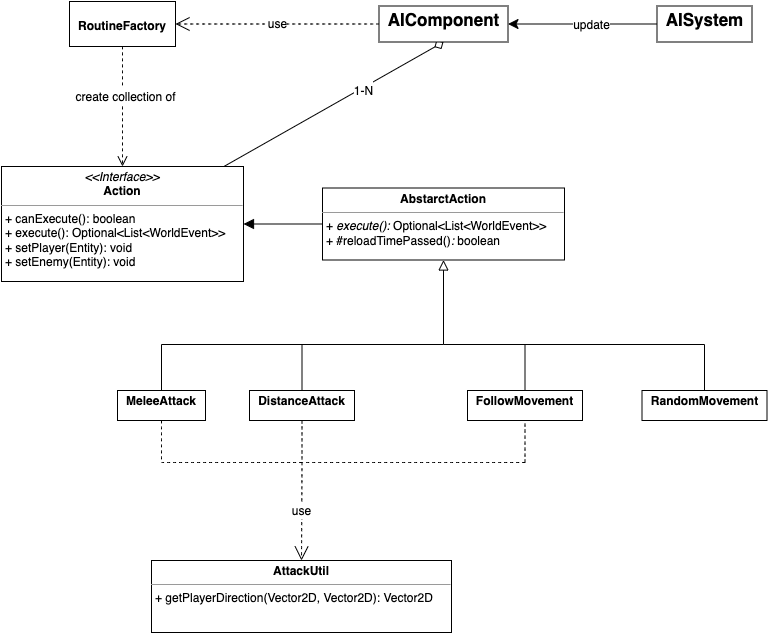

The diagram above was exported from draw.io. Its source (the exported page's mxGraphModel, read from the mxfile embedded in the PNG):
<mxGraphModel dx="2234" dy="2058" grid="0" gridSize="10" guides="1" tooltips="1" connect="1" arrows="1" fold="1" page="0" pageScale="1" pageWidth="827" pageHeight="1169" math="0" shadow="0">
  <root>
    <mxCell id="0" />
    <mxCell id="1" parent="0" />
    <mxCell id="NkVyf-gQofDj3GIR85Gt-99" style="edgeStyle=none;rounded=0;orthogonalLoop=1;jettySize=auto;html=1;entryX=0.5;entryY=1;entryDx=0;entryDy=0;fontSize=12;startSize=8;endSize=8;endArrow=diamond;endFill=0;strokeColor=default;" parent="1" source="NkVyf-gQofDj3GIR85Gt-13" target="NkVyf-gQofDj3GIR85Gt-92" edge="1">
      <mxGeometry relative="1" as="geometry">
        <Array as="points" />
      </mxGeometry>
    </mxCell>
    <mxCell id="NkVyf-gQofDj3GIR85Gt-100" value="&lt;font style=&quot;font-size: 12px;&quot;&gt;1-N&lt;/font&gt;" style="edgeLabel;html=1;align=center;verticalAlign=middle;resizable=0;points=[];fontSize=16;" parent="NkVyf-gQofDj3GIR85Gt-99" vertex="1" connectable="0">
      <mxGeometry x="0.259" y="-2" relative="1" as="geometry">
        <mxPoint as="offset" />
      </mxGeometry>
    </mxCell>
    <mxCell id="NkVyf-gQofDj3GIR85Gt-13" value="&lt;p style=&quot;margin:0px;margin-top:4px;text-align:center;&quot;&gt;&lt;i&gt;&amp;lt;&amp;lt;Interface&amp;gt;&amp;gt;&lt;/i&gt;&lt;br&gt;&lt;b&gt;Action&lt;/b&gt;&lt;/p&gt;&lt;hr size=&quot;1&quot;&gt;&lt;p style=&quot;margin:0px;margin-left:4px;&quot;&gt;+ canExecute(): boolean&lt;br&gt;+ execute():&amp;nbsp;Optional&amp;lt;List&amp;lt;WorldEvent&amp;gt;&amp;gt;&lt;br&gt;&lt;/p&gt;&lt;p style=&quot;margin:0px;margin-left:4px;&quot;&gt;+ setPlayer(Entity): void&lt;/p&gt;&lt;p style=&quot;margin:0px;margin-left:4px;&quot;&gt;+ setEnemy(Entity): void&lt;/p&gt;" style="verticalAlign=top;align=left;overflow=fill;fontSize=12;fontFamily=Helvetica;html=1;whiteSpace=wrap;rounded=0;" parent="1" vertex="1">
      <mxGeometry x="-443" y="-667" width="242" height="115" as="geometry" />
    </mxCell>
    <mxCell id="NkVyf-gQofDj3GIR85Gt-19" style="edgeStyle=none;curved=1;rounded=0;orthogonalLoop=1;jettySize=auto;html=1;fontSize=12;startSize=8;endSize=8;entryX=1;entryY=0.5;entryDx=0;entryDy=0;endArrow=block;endFill=1;" parent="1" source="NkVyf-gQofDj3GIR85Gt-18" target="NkVyf-gQofDj3GIR85Gt-13" edge="1">
      <mxGeometry relative="1" as="geometry">
        <mxPoint x="-190" y="-607" as="targetPoint" />
      </mxGeometry>
    </mxCell>
    <mxCell id="NkVyf-gQofDj3GIR85Gt-18" value="&lt;p style=&quot;margin:0px;margin-top:4px;text-align:center;&quot;&gt;&lt;b&gt;AbstarctAction&lt;/b&gt;&lt;/p&gt;&lt;hr size=&quot;1&quot;&gt;&lt;p style=&quot;margin:0px;margin-left:4px;&quot;&gt;+&lt;i&gt; execute():&amp;nbsp;&lt;/i&gt;Optional&amp;lt;List&amp;lt;WorldEvent&amp;gt;&amp;gt;&lt;br&gt;&lt;/p&gt;&lt;p style=&quot;margin:0px;margin-left:4px;&quot;&gt;+&lt;i&gt;&amp;nbsp;&lt;/i&gt;#reloadTimePassed()&lt;i&gt;: &lt;/i&gt;boolean&lt;/p&gt;" style="verticalAlign=top;align=left;overflow=fill;fontSize=12;fontFamily=Helvetica;html=1;whiteSpace=wrap;" parent="1" vertex="1">
      <mxGeometry x="-122" y="-645.5" width="242" height="72" as="geometry" />
    </mxCell>
    <mxCell id="NkVyf-gQofDj3GIR85Gt-51" style="edgeStyle=none;curved=1;rounded=0;orthogonalLoop=1;jettySize=auto;html=1;entryX=0.7;entryY=1.05;entryDx=0;entryDy=0;entryPerimeter=0;fontSize=12;startSize=8;endSize=8;endArrow=none;endFill=0;" parent="1" source="NkVyf-gQofDj3GIR85Gt-20" target="NkVyf-gQofDj3GIR85Gt-33" edge="1">
      <mxGeometry relative="1" as="geometry" />
    </mxCell>
    <mxCell id="NkVyf-gQofDj3GIR85Gt-20" value="&lt;p style=&quot;margin:0px;margin-top:4px;text-align:center;&quot;&gt;&lt;b&gt;MeleeAttack&lt;/b&gt;&lt;/p&gt;" style="verticalAlign=top;align=left;overflow=fill;fontSize=12;fontFamily=Helvetica;html=1;whiteSpace=wrap;" parent="1" vertex="1">
      <mxGeometry x="-327" y="-443" width="88" height="30" as="geometry" />
    </mxCell>
    <mxCell id="NkVyf-gQofDj3GIR85Gt-40" style="edgeStyle=none;curved=1;rounded=0;orthogonalLoop=1;jettySize=auto;html=1;entryX=0.65;entryY=0.95;entryDx=0;entryDy=0;entryPerimeter=0;fontSize=12;startSize=8;endSize=8;endArrow=none;endFill=0;" parent="1" source="NkVyf-gQofDj3GIR85Gt-21" target="NkVyf-gQofDj3GIR85Gt-37" edge="1">
      <mxGeometry relative="1" as="geometry" />
    </mxCell>
    <mxCell id="NkVyf-gQofDj3GIR85Gt-21" value="&lt;p style=&quot;margin:0px;margin-top:4px;text-align:center;&quot;&gt;&lt;b&gt;RandomMovement&lt;/b&gt;&lt;/p&gt;" style="verticalAlign=top;align=left;overflow=fill;fontSize=12;fontFamily=Helvetica;html=1;whiteSpace=wrap;" parent="1" vertex="1">
      <mxGeometry x="197.5" y="-443" width="125" height="30" as="geometry" />
    </mxCell>
    <mxCell id="NkVyf-gQofDj3GIR85Gt-50" style="edgeStyle=none;curved=1;rounded=0;orthogonalLoop=1;jettySize=auto;html=1;entryX=0.8;entryY=0.6;entryDx=0;entryDy=0;entryPerimeter=0;fontSize=12;startSize=8;endSize=8;endArrow=none;endFill=0;" parent="1" source="NkVyf-gQofDj3GIR85Gt-22" target="NkVyf-gQofDj3GIR85Gt-34" edge="1">
      <mxGeometry relative="1" as="geometry" />
    </mxCell>
    <mxCell id="NkVyf-gQofDj3GIR85Gt-22" value="&lt;p style=&quot;margin:0px;margin-top:4px;text-align:center;&quot;&gt;&lt;b&gt;DistanceAttack&lt;/b&gt;&lt;/p&gt;" style="verticalAlign=top;align=left;overflow=fill;fontSize=12;fontFamily=Helvetica;html=1;whiteSpace=wrap;" parent="1" vertex="1">
      <mxGeometry x="-195" y="-443" width="105" height="30" as="geometry" />
    </mxCell>
    <mxCell id="NkVyf-gQofDj3GIR85Gt-49" style="edgeStyle=none;curved=1;rounded=0;orthogonalLoop=1;jettySize=auto;html=1;fontSize=12;startSize=8;endSize=8;endArrow=none;endFill=0;entryX=0.775;entryY=0.75;entryDx=0;entryDy=0;entryPerimeter=0;" parent="1" source="NkVyf-gQofDj3GIR85Gt-24" edge="1" target="NkVyf-gQofDj3GIR85Gt-35">
      <mxGeometry relative="1" as="geometry">
        <mxPoint x="180" y="-489" as="targetPoint" />
      </mxGeometry>
    </mxCell>
    <mxCell id="NkVyf-gQofDj3GIR85Gt-24" value="&lt;p style=&quot;margin:0px;margin-top:4px;text-align:center;&quot;&gt;&lt;b&gt;FollowMovement&lt;/b&gt;&lt;/p&gt;" style="verticalAlign=top;align=left;overflow=fill;fontSize=12;fontFamily=Helvetica;html=1;whiteSpace=wrap;" parent="1" vertex="1">
      <mxGeometry x="23" y="-443" width="115" height="30" as="geometry" />
    </mxCell>
    <mxCell id="NkVyf-gQofDj3GIR85Gt-52" style="edgeStyle=none;curved=1;rounded=0;orthogonalLoop=1;jettySize=auto;html=1;fontSize=12;startSize=8;endSize=8;endArrow=none;endFill=0;" parent="1" source="NkVyf-gQofDj3GIR85Gt-33" target="NkVyf-gQofDj3GIR85Gt-34" edge="1">
      <mxGeometry relative="1" as="geometry" />
    </mxCell>
    <mxCell id="NkVyf-gQofDj3GIR85Gt-33" value="" style="shape=waypoint;sketch=0;size=6;pointerEvents=1;points=[];fillColor=none;resizable=0;rotatable=0;perimeter=centerPerimeter;snapToPoint=1;fontSize=16;strokeColor=none;" parent="1" vertex="1">
      <mxGeometry x="-293" y="-499" width="20" height="20" as="geometry" />
    </mxCell>
    <mxCell id="NkVyf-gQofDj3GIR85Gt-53" style="edgeStyle=none;curved=1;rounded=0;orthogonalLoop=1;jettySize=auto;html=1;entryX=0.3;entryY=0.5;entryDx=0;entryDy=0;entryPerimeter=0;fontSize=12;startSize=8;endSize=8;endArrow=none;endFill=0;" parent="1" source="NkVyf-gQofDj3GIR85Gt-34" target="NkVyf-gQofDj3GIR85Gt-43" edge="1">
      <mxGeometry relative="1" as="geometry" />
    </mxCell>
    <mxCell id="NkVyf-gQofDj3GIR85Gt-34" value="" style="shape=waypoint;sketch=0;size=6;pointerEvents=1;points=[];fillColor=none;resizable=0;rotatable=0;perimeter=centerPerimeter;snapToPoint=1;fontSize=16;strokeColor=none;" parent="1" vertex="1">
      <mxGeometry x="-152.5" y="-499" width="20" height="20" as="geometry" />
    </mxCell>
    <mxCell id="NkVyf-gQofDj3GIR85Gt-59" style="edgeStyle=none;curved=1;rounded=0;orthogonalLoop=1;jettySize=auto;html=1;fontSize=12;startSize=8;endSize=8;endArrow=none;endFill=0;" parent="1" source="NkVyf-gQofDj3GIR85Gt-35" target="NkVyf-gQofDj3GIR85Gt-37" edge="1">
      <mxGeometry relative="1" as="geometry" />
    </mxCell>
    <mxCell id="NkVyf-gQofDj3GIR85Gt-35" value="" style="shape=waypoint;sketch=0;size=6;pointerEvents=1;points=[];fillColor=none;resizable=0;rotatable=0;perimeter=centerPerimeter;snapToPoint=1;fontSize=16;strokeColor=none;" parent="1" vertex="1">
      <mxGeometry x="70.5" y="-499" width="20" height="20" as="geometry" />
    </mxCell>
    <mxCell id="NkVyf-gQofDj3GIR85Gt-37" value="" style="shape=waypoint;sketch=0;size=6;pointerEvents=1;points=[];fillColor=none;resizable=0;rotatable=0;perimeter=centerPerimeter;snapToPoint=1;fontSize=16;strokeColor=none;" parent="1" vertex="1">
      <mxGeometry x="250" y="-499" width="20" height="20" as="geometry" />
    </mxCell>
    <mxCell id="NkVyf-gQofDj3GIR85Gt-55" style="edgeStyle=none;curved=1;rounded=0;orthogonalLoop=1;jettySize=auto;html=1;fontSize=12;startSize=8;endSize=8;entryX=0.5;entryY=1;entryDx=0;entryDy=0;endArrow=block;endFill=0;" parent="1" source="NkVyf-gQofDj3GIR85Gt-43" target="NkVyf-gQofDj3GIR85Gt-18" edge="1">
      <mxGeometry relative="1" as="geometry">
        <mxPoint x="17" y="-547" as="targetPoint" />
      </mxGeometry>
    </mxCell>
    <mxCell id="NkVyf-gQofDj3GIR85Gt-43" value="" style="shape=waypoint;sketch=0;size=6;pointerEvents=1;points=[];fillColor=none;resizable=0;rotatable=0;perimeter=centerPerimeter;snapToPoint=1;fontSize=16;strokeColor=none;" parent="1" vertex="1">
      <mxGeometry x="-11" y="-499" width="20" height="20" as="geometry" />
    </mxCell>
    <mxCell id="NkVyf-gQofDj3GIR85Gt-46" style="edgeStyle=none;curved=1;rounded=0;orthogonalLoop=1;jettySize=auto;html=1;fontSize=12;startSize=8;endSize=8;endArrow=none;endFill=0;" parent="1" target="NkVyf-gQofDj3GIR85Gt-43" edge="1">
      <mxGeometry relative="1" as="geometry">
        <mxPoint x="180" y="-489" as="sourcePoint" />
        <mxPoint x="75" y="-475" as="targetPoint" />
      </mxGeometry>
    </mxCell>
    <mxCell id="NkVyf-gQofDj3GIR85Gt-67" value="&lt;p style=&quot;margin:0px;margin-top:4px;text-align:center;&quot;&gt;&lt;b&gt;AttackUtil&lt;/b&gt;&lt;/p&gt;&lt;hr size=&quot;1&quot;&gt;&lt;p style=&quot;margin:0px;margin-left:4px;&quot;&gt;+ getPlayerDirection(Vector2D, Vector2D):&amp;nbsp;Vector2D&lt;/p&gt;&lt;p style=&quot;margin:0px;margin-left:4px;&quot;&gt;&lt;br&gt;&lt;/p&gt;" style="verticalAlign=top;align=left;overflow=fill;fontSize=12;fontFamily=Helvetica;html=1;whiteSpace=wrap;" parent="1" vertex="1">
      <mxGeometry x="-293" y="-273" width="300" height="72" as="geometry" />
    </mxCell>
    <mxCell id="NkVyf-gQofDj3GIR85Gt-73" value="use" style="endArrow=open;endSize=12;dashed=1;html=1;rounded=0;fontSize=12;curved=1;entryX=0.5;entryY=0;entryDx=0;entryDy=0;exitX=0.275;exitY=0.8;exitDx=0;exitDy=0;exitPerimeter=0;" parent="1" source="NkVyf-gQofDj3GIR85Gt-77" target="NkVyf-gQofDj3GIR85Gt-67" edge="1">
      <mxGeometry width="160" relative="1" as="geometry">
        <mxPoint x="-88" y="-294" as="sourcePoint" />
        <mxPoint x="-141" y="-249" as="targetPoint" />
      </mxGeometry>
    </mxCell>
    <mxCell id="NkVyf-gQofDj3GIR85Gt-76" value="" style="shape=waypoint;sketch=0;size=6;pointerEvents=1;points=[];fillColor=none;resizable=0;rotatable=0;perimeter=centerPerimeter;snapToPoint=1;fontSize=16;strokeColor=none;" parent="1" vertex="1">
      <mxGeometry x="-293" y="-381" width="20" height="20" as="geometry" />
    </mxCell>
    <mxCell id="NkVyf-gQofDj3GIR85Gt-77" value="" style="shape=waypoint;sketch=0;size=6;pointerEvents=1;points=[];fillColor=none;resizable=0;rotatable=0;perimeter=centerPerimeter;snapToPoint=1;fontSize=16;strokeColor=none;" parent="1" vertex="1">
      <mxGeometry x="-152.5" y="-381" width="20" height="20" as="geometry" />
    </mxCell>
    <mxCell id="NkVyf-gQofDj3GIR85Gt-78" value="" style="shape=waypoint;sketch=0;size=6;pointerEvents=1;points=[];fillColor=none;resizable=0;rotatable=0;perimeter=centerPerimeter;snapToPoint=1;fontSize=16;strokeColor=none;" parent="1" vertex="1">
      <mxGeometry x="70.5" y="-381" width="20" height="20" as="geometry" />
    </mxCell>
    <mxCell id="NkVyf-gQofDj3GIR85Gt-79" value="" style="endArrow=none;dashed=1;html=1;rounded=0;fontSize=12;startSize=8;endSize=8;curved=1;entryX=0.5;entryY=1;entryDx=0;entryDy=0;exitX=0.275;exitY=0.4;exitDx=0;exitDy=0;exitPerimeter=0;" parent="1" source="NkVyf-gQofDj3GIR85Gt-78" target="NkVyf-gQofDj3GIR85Gt-24" edge="1">
      <mxGeometry width="50" height="50" relative="1" as="geometry">
        <mxPoint x="88" y="-250" as="sourcePoint" />
        <mxPoint x="138" y="-300" as="targetPoint" />
      </mxGeometry>
    </mxCell>
    <mxCell id="NkVyf-gQofDj3GIR85Gt-80" value="" style="endArrow=none;dashed=1;html=1;rounded=0;fontSize=12;startSize=8;endSize=8;curved=1;entryX=0.7;entryY=0.55;entryDx=0;entryDy=0;exitX=0.375;exitY=0.75;exitDx=0;exitDy=0;exitPerimeter=0;entryPerimeter=0;" parent="1" source="NkVyf-gQofDj3GIR85Gt-78" target="NkVyf-gQofDj3GIR85Gt-77" edge="1">
      <mxGeometry width="50" height="50" relative="1" as="geometry">
        <mxPoint x="190" y="-270" as="sourcePoint" />
        <mxPoint x="190" y="-376" as="targetPoint" />
      </mxGeometry>
    </mxCell>
    <mxCell id="NkVyf-gQofDj3GIR85Gt-82" value="" style="endArrow=none;dashed=1;html=1;rounded=0;fontSize=12;startSize=8;endSize=8;curved=1;exitX=0.275;exitY=0.6;exitDx=0;exitDy=0;exitPerimeter=0;entryX=0.7;entryY=0.7;entryDx=0;entryDy=0;entryPerimeter=0;" parent="1" source="NkVyf-gQofDj3GIR85Gt-77" target="NkVyf-gQofDj3GIR85Gt-76" edge="1">
      <mxGeometry width="50" height="50" relative="1" as="geometry">
        <mxPoint x="-60" y="-270" as="sourcePoint" />
        <mxPoint x="-168" y="-270" as="targetPoint" />
      </mxGeometry>
    </mxCell>
    <mxCell id="NkVyf-gQofDj3GIR85Gt-83" value="" style="endArrow=none;dashed=1;html=1;rounded=0;fontSize=12;startSize=8;endSize=8;curved=1;exitX=0.5;exitY=1;exitDx=0;exitDy=0;entryX=0.75;entryY=0.55;entryDx=0;entryDy=0;entryPerimeter=0;" parent="1" source="NkVyf-gQofDj3GIR85Gt-20" target="NkVyf-gQofDj3GIR85Gt-76" edge="1">
      <mxGeometry width="50" height="50" relative="1" as="geometry">
        <mxPoint x="-168" y="-228" as="sourcePoint" />
        <mxPoint x="-280" y="-237" as="targetPoint" />
      </mxGeometry>
    </mxCell>
    <mxCell id="NkVyf-gQofDj3GIR85Gt-85" value="" style="endArrow=none;dashed=1;html=1;rounded=0;fontSize=12;startSize=8;endSize=8;curved=1;exitX=0.5;exitY=1;exitDx=0;exitDy=0;entryX=1;entryY=0.05;entryDx=0;entryDy=0;entryPerimeter=0;" parent="1" source="NkVyf-gQofDj3GIR85Gt-22" target="NkVyf-gQofDj3GIR85Gt-77" edge="1">
      <mxGeometry width="50" height="50" relative="1" as="geometry">
        <mxPoint x="-113" y="-414" as="sourcePoint" />
        <mxPoint x="-63" y="-464" as="targetPoint" />
      </mxGeometry>
    </mxCell>
    <mxCell id="NkVyf-gQofDj3GIR85Gt-87" style="edgeStyle=none;curved=1;rounded=0;orthogonalLoop=1;jettySize=auto;html=1;entryX=0.5;entryY=0;entryDx=0;entryDy=0;fontSize=12;startSize=8;endSize=8;dashed=1;endArrow=open;endFill=0;" parent="1" source="NkVyf-gQofDj3GIR85Gt-86" target="NkVyf-gQofDj3GIR85Gt-13" edge="1">
      <mxGeometry relative="1" as="geometry">
        <Array as="points">
          <mxPoint x="-322" y="-748" />
        </Array>
      </mxGeometry>
    </mxCell>
    <mxCell id="NkVyf-gQofDj3GIR85Gt-88" value="&lt;font style=&quot;font-size: 12px;&quot;&gt;create collection of&lt;/font&gt;" style="edgeLabel;html=1;align=center;verticalAlign=middle;resizable=0;points=[];fontSize=16;" parent="NkVyf-gQofDj3GIR85Gt-87" vertex="1" connectable="0">
      <mxGeometry x="-0.1778" y="2" relative="1" as="geometry">
        <mxPoint as="offset" />
      </mxGeometry>
    </mxCell>
    <mxCell id="NkVyf-gQofDj3GIR85Gt-86" value="&lt;p style=&quot;margin:0px;margin-top:4px;text-align:center;&quot;&gt;&lt;br&gt;&lt;b&gt;RoutineFactory&lt;/b&gt;&lt;/p&gt;" style="verticalAlign=top;align=left;overflow=fill;fontSize=12;fontFamily=Helvetica;html=1;whiteSpace=wrap;" parent="1" vertex="1">
      <mxGeometry x="-375" y="-832" width="106" height="45" as="geometry" />
    </mxCell>
    <mxCell id="NkVyf-gQofDj3GIR85Gt-92" value="&lt;p style=&quot;margin:0px;margin-top:4px;text-align:center;&quot;&gt;&lt;b&gt;&lt;font style=&quot;font-size: 17px;&quot;&gt;AIComponent&lt;/font&gt;&lt;/b&gt;&lt;/p&gt;" style="verticalAlign=top;align=left;overflow=fill;fontSize=12;fontFamily=Helvetica;html=1;whiteSpace=wrap;" parent="1" vertex="1">
      <mxGeometry x="-65.5" y="-827.5" width="129" height="36" as="geometry" />
    </mxCell>
    <mxCell id="NkVyf-gQofDj3GIR85Gt-95" style="edgeStyle=none;curved=1;rounded=0;orthogonalLoop=1;jettySize=auto;html=1;entryX=1;entryY=0.5;entryDx=0;entryDy=0;fontSize=12;startSize=8;endSize=8;" parent="1" source="NkVyf-gQofDj3GIR85Gt-93" target="NkVyf-gQofDj3GIR85Gt-92" edge="1">
      <mxGeometry relative="1" as="geometry">
        <Array as="points" />
      </mxGeometry>
    </mxCell>
    <mxCell id="NkVyf-gQofDj3GIR85Gt-98" value="&lt;font style=&quot;font-size: 12px;&quot;&gt;update&lt;/font&gt;" style="edgeLabel;html=1;align=center;verticalAlign=middle;resizable=0;points=[];fontSize=16;" parent="NkVyf-gQofDj3GIR85Gt-95" vertex="1" connectable="0">
      <mxGeometry x="-0.3873" y="2" relative="1" as="geometry">
        <mxPoint x="-20" y="-2" as="offset" />
      </mxGeometry>
    </mxCell>
    <mxCell id="NkVyf-gQofDj3GIR85Gt-93" value="&lt;p style=&quot;margin:0px;margin-top:4px;text-align:center;&quot;&gt;&lt;b&gt;&lt;font style=&quot;font-size: 17px;&quot;&gt;AISystem&lt;/font&gt;&lt;/b&gt;&lt;/p&gt;" style="verticalAlign=top;align=left;overflow=fill;fontSize=12;fontFamily=Helvetica;html=1;whiteSpace=wrap;" parent="1" vertex="1">
      <mxGeometry x="212.5" y="-827.5" width="95" height="36" as="geometry" />
    </mxCell>
    <mxCell id="qj2w0O4dASPr7-3wgDTr-7" value="use" style="endArrow=open;endSize=12;dashed=1;html=1;rounded=0;fontSize=12;curved=1;exitX=0;exitY=0.5;exitDx=0;exitDy=0;entryX=1;entryY=0.5;entryDx=0;entryDy=0;" edge="1" parent="1" source="NkVyf-gQofDj3GIR85Gt-92" target="NkVyf-gQofDj3GIR85Gt-86">
      <mxGeometry width="160" relative="1" as="geometry">
        <mxPoint x="-232.5" y="-780" as="sourcePoint" />
        <mxPoint x="-72.5" y="-780" as="targetPoint" />
      </mxGeometry>
    </mxCell>
  </root>
</mxGraphModel>